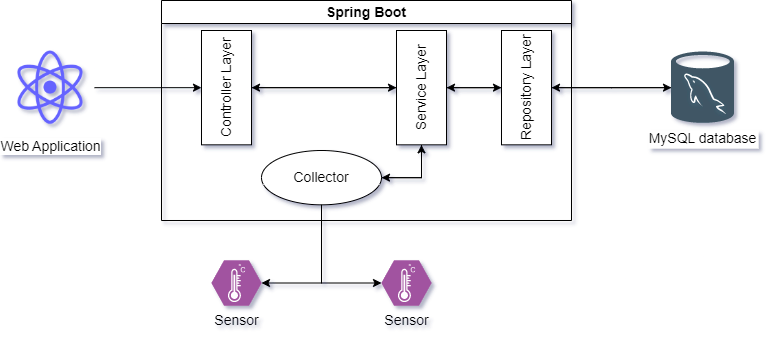

The diagram above was exported from draw.io. Its source (the exported page's mxGraphModel, read from the mxfile embedded in the PNG):
<mxGraphModel dx="1050" dy="585" grid="1" gridSize="10" guides="1" tooltips="1" connect="1" arrows="1" fold="1" page="1" pageScale="1" pageWidth="291" pageHeight="413" background="#FFFFFF" math="0" shadow="1">
  <root>
    <mxCell id="0" />
    <mxCell id="1" parent="0" />
    <mxCell id="8VDnotgoP1Ju9mZ2_LSr-17" style="edgeStyle=orthogonalEdgeStyle;rounded=0;orthogonalLoop=1;jettySize=auto;html=1;entryX=0.5;entryY=1;entryDx=0;entryDy=0;" parent="1" source="1uJldftvYm_S0DFCWK6c-4" target="8VDnotgoP1Ju9mZ2_LSr-11" edge="1">
      <mxGeometry relative="1" as="geometry">
        <mxPoint x="168" y="141.16999999999996" as="sourcePoint" />
      </mxGeometry>
    </mxCell>
    <mxCell id="8VDnotgoP1Ju9mZ2_LSr-35" style="edgeStyle=orthogonalEdgeStyle;rounded=0;orthogonalLoop=1;jettySize=auto;html=1;" parent="1" source="8VDnotgoP1Ju9mZ2_LSr-2" target="8VDnotgoP1Ju9mZ2_LSr-14" edge="1">
      <mxGeometry relative="1" as="geometry" />
    </mxCell>
    <mxCell id="8VDnotgoP1Ju9mZ2_LSr-2" value="MySQL database" style="shape=image;verticalLabelPosition=bottom;labelBackgroundColor=#ffffff;verticalAlign=top;aspect=fixed;imageAspect=0;image=data:image/svg+xml,(base64 omitted: 11116 chars);fontSize=14;" parent="1" vertex="1">
      <mxGeometry x="745" y="105.50999999999999" width="63" height="71.32" as="geometry" />
    </mxCell>
    <mxCell id="8VDnotgoP1Ju9mZ2_LSr-4" value="Sensor" style="verticalLabelPosition=bottom;sketch=0;html=1;fillColor=#A153A0;strokeColor=#ffffff;verticalAlign=top;align=center;points=[[0,0.5,0],[0.125,0.25,0],[0.25,0,0],[0.5,0,0],[0.75,0,0],[0.875,0.25,0],[1,0.5,0],[0.875,0.75,0],[0.75,1,0],[0.5,1,0],[0.125,0.75,0]];pointerEvents=1;shape=mxgraph.cisco_safe.compositeIcon;bgIcon=mxgraph.cisco_safe.design.blank_device;resIcon=mxgraph.cisco_safe.design.sensor;fontSize=14;" parent="1" vertex="1">
      <mxGeometry x="285" y="314" width="50" height="45" as="geometry" />
    </mxCell>
    <mxCell id="8VDnotgoP1Ju9mZ2_LSr-10" value="Spring Boot" style="swimlane;whiteSpace=wrap;html=1;fontSize=14;" parent="1" vertex="1">
      <mxGeometry x="235" y="54" width="410" height="220" as="geometry" />
    </mxCell>
    <mxCell id="8VDnotgoP1Ju9mZ2_LSr-18" style="edgeStyle=orthogonalEdgeStyle;rounded=0;orthogonalLoop=1;jettySize=auto;html=1;entryX=0.5;entryY=1;entryDx=0;entryDy=0;exitX=0.5;exitY=0;exitDx=0;exitDy=0;" parent="8VDnotgoP1Ju9mZ2_LSr-10" source="8VDnotgoP1Ju9mZ2_LSr-11" target="8VDnotgoP1Ju9mZ2_LSr-13" edge="1">
      <mxGeometry relative="1" as="geometry" />
    </mxCell>
    <mxCell id="8VDnotgoP1Ju9mZ2_LSr-11" value="Controller Layer" style="rounded=0;whiteSpace=wrap;html=1;direction=south;fontSize=14;horizontal=0;" parent="8VDnotgoP1Ju9mZ2_LSr-10" vertex="1">
      <mxGeometry x="40" y="30" width="50" height="114.34" as="geometry" />
    </mxCell>
    <mxCell id="8VDnotgoP1Ju9mZ2_LSr-34" style="edgeStyle=orthogonalEdgeStyle;rounded=0;orthogonalLoop=1;jettySize=auto;html=1;entryX=0.5;entryY=0;entryDx=0;entryDy=0;" parent="8VDnotgoP1Ju9mZ2_LSr-10" source="8VDnotgoP1Ju9mZ2_LSr-14" target="8VDnotgoP1Ju9mZ2_LSr-13" edge="1">
      <mxGeometry relative="1" as="geometry" />
    </mxCell>
    <mxCell id="8VDnotgoP1Ju9mZ2_LSr-14" value="Repository Layer" style="rounded=0;whiteSpace=wrap;html=1;direction=north;fontSize=14;horizontal=0;" parent="8VDnotgoP1Ju9mZ2_LSr-10" vertex="1">
      <mxGeometry x="340" y="30" width="50" height="114.34" as="geometry" />
    </mxCell>
    <mxCell id="8VDnotgoP1Ju9mZ2_LSr-21" style="edgeStyle=orthogonalEdgeStyle;rounded=0;orthogonalLoop=1;jettySize=auto;html=1;entryX=0.5;entryY=0;entryDx=0;entryDy=0;" parent="8VDnotgoP1Ju9mZ2_LSr-10" source="8VDnotgoP1Ju9mZ2_LSr-13" target="8VDnotgoP1Ju9mZ2_LSr-14" edge="1">
      <mxGeometry relative="1" as="geometry" />
    </mxCell>
    <mxCell id="8VDnotgoP1Ju9mZ2_LSr-19" style="edgeStyle=orthogonalEdgeStyle;rounded=0;orthogonalLoop=1;jettySize=auto;html=1;" parent="8VDnotgoP1Ju9mZ2_LSr-10" source="8VDnotgoP1Ju9mZ2_LSr-13" target="8VDnotgoP1Ju9mZ2_LSr-11" edge="1">
      <mxGeometry relative="1" as="geometry">
        <mxPoint x="200" y="87.16999999999996" as="targetPoint" />
      </mxGeometry>
    </mxCell>
    <mxCell id="8VDnotgoP1Ju9mZ2_LSr-33" style="edgeStyle=orthogonalEdgeStyle;rounded=0;orthogonalLoop=1;jettySize=auto;html=1;entryX=1;entryY=0.5;entryDx=0;entryDy=0;exitX=1;exitY=0.5;exitDx=0;exitDy=0;" parent="8VDnotgoP1Ju9mZ2_LSr-10" source="8VDnotgoP1Ju9mZ2_LSr-13" target="8VDnotgoP1Ju9mZ2_LSr-15" edge="1">
      <mxGeometry relative="1" as="geometry" />
    </mxCell>
    <mxCell id="8VDnotgoP1Ju9mZ2_LSr-13" value="Service Layer" style="rounded=0;whiteSpace=wrap;html=1;direction=south;fontSize=14;horizontal=0;" parent="8VDnotgoP1Ju9mZ2_LSr-10" vertex="1">
      <mxGeometry x="235" y="30" width="50" height="114.34" as="geometry" />
    </mxCell>
    <mxCell id="8VDnotgoP1Ju9mZ2_LSr-15" value="Collector" style="ellipse;whiteSpace=wrap;html=1;fontSize=14;" parent="8VDnotgoP1Ju9mZ2_LSr-10" vertex="1">
      <mxGeometry x="100" y="150" width="120" height="54.34" as="geometry" />
    </mxCell>
    <mxCell id="8VDnotgoP1Ju9mZ2_LSr-20" style="edgeStyle=orthogonalEdgeStyle;rounded=0;orthogonalLoop=1;jettySize=auto;html=1;" parent="8VDnotgoP1Ju9mZ2_LSr-10" source="8VDnotgoP1Ju9mZ2_LSr-15" target="8VDnotgoP1Ju9mZ2_LSr-13" edge="1">
      <mxGeometry relative="1" as="geometry" />
    </mxCell>
    <mxCell id="8VDnotgoP1Ju9mZ2_LSr-16" value="Sensor" style="verticalLabelPosition=bottom;sketch=0;html=1;fillColor=#A153A0;strokeColor=#ffffff;verticalAlign=top;align=center;points=[[0,0.5,0],[0.125,0.25,0],[0.25,0,0],[0.5,0,0],[0.75,0,0],[0.875,0.25,0],[1,0.5,0],[0.875,0.75,0],[0.75,1,0],[0.5,1,0],[0.125,0.75,0]];pointerEvents=1;shape=mxgraph.cisco_safe.compositeIcon;bgIcon=mxgraph.cisco_safe.design.blank_device;resIcon=mxgraph.cisco_safe.design.sensor;fontSize=14;" parent="1" vertex="1">
      <mxGeometry x="455" y="314" width="50" height="45" as="geometry" />
    </mxCell>
    <mxCell id="8VDnotgoP1Ju9mZ2_LSr-22" style="edgeStyle=orthogonalEdgeStyle;rounded=0;orthogonalLoop=1;jettySize=auto;html=1;entryX=0;entryY=0.5;entryDx=0;entryDy=0;" parent="1" source="8VDnotgoP1Ju9mZ2_LSr-14" target="8VDnotgoP1Ju9mZ2_LSr-2" edge="1">
      <mxGeometry relative="1" as="geometry" />
    </mxCell>
    <mxCell id="8VDnotgoP1Ju9mZ2_LSr-24" style="edgeStyle=orthogonalEdgeStyle;rounded=0;orthogonalLoop=1;jettySize=auto;html=1;entryX=0;entryY=0.5;entryDx=0;entryDy=0;entryPerimeter=0;" parent="1" source="8VDnotgoP1Ju9mZ2_LSr-15" target="8VDnotgoP1Ju9mZ2_LSr-16" edge="1">
      <mxGeometry relative="1" as="geometry" />
    </mxCell>
    <mxCell id="8VDnotgoP1Ju9mZ2_LSr-25" style="edgeStyle=orthogonalEdgeStyle;rounded=0;orthogonalLoop=1;jettySize=auto;html=1;entryX=1;entryY=0.5;entryDx=0;entryDy=0;entryPerimeter=0;" parent="1" source="8VDnotgoP1Ju9mZ2_LSr-15" target="8VDnotgoP1Ju9mZ2_LSr-4" edge="1">
      <mxGeometry relative="1" as="geometry" />
    </mxCell>
    <mxCell id="1uJldftvYm_S0DFCWK6c-4" value="Web Application" style="shape=image;html=1;verticalAlign=top;verticalLabelPosition=bottom;labelBackgroundColor=#ffffff;imageAspect=0;aspect=fixed;image=https://cdn1.iconfinder.com/data/icons/unicons-line-vol-5/24/react-128.png;fontSize=14;" parent="1" vertex="1">
      <mxGeometry x="80" y="97.17" width="88" height="88" as="geometry" />
    </mxCell>
  </root>
</mxGraphModel>